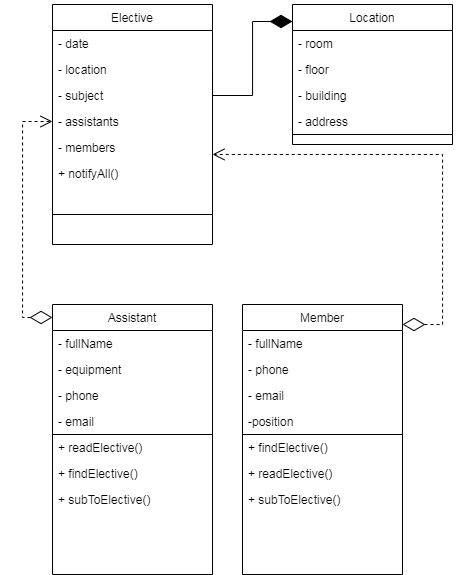

The diagram above was exported from draw.io. Its source (the exported page's mxGraphModel, read from the mxfile embedded in the PNG):
<mxGraphModel dx="1021" dy="567" grid="1" gridSize="10" guides="1" tooltips="1" connect="1" arrows="1" fold="1" page="1" pageScale="1" pageWidth="827" pageHeight="1169" math="0" shadow="0">
  <root>
    <mxCell id="WIyWlLk6GJQsqaUBKTNV-0" />
    <mxCell id="WIyWlLk6GJQsqaUBKTNV-1" parent="WIyWlLk6GJQsqaUBKTNV-0" />
    <mxCell id="zkfFHV4jXpPFQw0GAbJ--17" value="Elective" style="swimlane;fontStyle=0;align=center;verticalAlign=top;childLayout=stackLayout;horizontal=1;startSize=26;horizontalStack=0;resizeParent=1;resizeLast=0;collapsible=1;marginBottom=0;rounded=0;shadow=0;strokeWidth=1;" parent="WIyWlLk6GJQsqaUBKTNV-1" vertex="1">
      <mxGeometry x="160" y="120" width="160" height="240" as="geometry">
        <mxRectangle x="550" y="140" width="160" height="26" as="alternateBounds" />
      </mxGeometry>
    </mxCell>
    <mxCell id="zkfFHV4jXpPFQw0GAbJ--18" value="- date" style="text;align=left;verticalAlign=top;spacingLeft=4;spacingRight=4;overflow=hidden;rotatable=0;points=[[0,0.5],[1,0.5]];portConstraint=eastwest;" parent="zkfFHV4jXpPFQw0GAbJ--17" vertex="1">
      <mxGeometry y="26" width="160" height="26" as="geometry" />
    </mxCell>
    <mxCell id="zkfFHV4jXpPFQw0GAbJ--22" value="- location" style="text;align=left;verticalAlign=top;spacingLeft=4;spacingRight=4;overflow=hidden;rotatable=0;points=[[0,0.5],[1,0.5]];portConstraint=eastwest;rounded=0;shadow=0;html=0;" parent="zkfFHV4jXpPFQw0GAbJ--17" vertex="1">
      <mxGeometry y="52" width="160" height="26" as="geometry" />
    </mxCell>
    <mxCell id="zkfFHV4jXpPFQw0GAbJ--20" value="- subject" style="text;align=left;verticalAlign=top;spacingLeft=4;spacingRight=4;overflow=hidden;rotatable=0;points=[[0,0.5],[1,0.5]];portConstraint=eastwest;rounded=0;shadow=0;html=0;" parent="zkfFHV4jXpPFQw0GAbJ--17" vertex="1">
      <mxGeometry y="78" width="160" height="26" as="geometry" />
    </mxCell>
    <mxCell id="zkfFHV4jXpPFQw0GAbJ--21" value="- assistants" style="text;align=left;verticalAlign=top;spacingLeft=4;spacingRight=4;overflow=hidden;rotatable=0;points=[[0,0.5],[1,0.5]];portConstraint=eastwest;rounded=0;shadow=0;html=0;" parent="zkfFHV4jXpPFQw0GAbJ--17" vertex="1">
      <mxGeometry y="104" width="160" height="26" as="geometry" />
    </mxCell>
    <mxCell id="Quzh24m0dd2rtZeTutJD-13" value="- members" style="text;align=left;verticalAlign=top;spacingLeft=4;spacingRight=4;overflow=hidden;rotatable=0;points=[[0,0.5],[1,0.5]];portConstraint=eastwest;rounded=0;shadow=0;html=0;" parent="zkfFHV4jXpPFQw0GAbJ--17" vertex="1">
      <mxGeometry y="130" width="160" height="26" as="geometry" />
    </mxCell>
    <mxCell id="KevIWm5xx-aVeL13iys8-5" value="" style="endArrow=none;html=1;rounded=0;startSize=10;endSize=10;" parent="zkfFHV4jXpPFQw0GAbJ--17" edge="1">
      <mxGeometry width="50" height="50" relative="1" as="geometry">
        <mxPoint y="210" as="sourcePoint" />
        <mxPoint x="160" y="210" as="targetPoint" />
      </mxGeometry>
    </mxCell>
    <mxCell id="KevIWm5xx-aVeL13iys8-6" value="+ notifyAll()" style="text;align=left;verticalAlign=top;spacingLeft=4;spacingRight=4;overflow=hidden;rotatable=0;points=[[0,0.5],[1,0.5]];portConstraint=eastwest;rounded=0;shadow=0;html=0;" parent="zkfFHV4jXpPFQw0GAbJ--17" vertex="1">
      <mxGeometry y="156" width="160" height="26" as="geometry" />
    </mxCell>
    <mxCell id="Quzh24m0dd2rtZeTutJD-0" value="Location" style="swimlane;fontStyle=0;align=center;verticalAlign=top;childLayout=stackLayout;horizontal=1;startSize=26;horizontalStack=0;resizeParent=1;resizeLast=0;collapsible=1;marginBottom=0;rounded=0;shadow=0;strokeWidth=1;" parent="WIyWlLk6GJQsqaUBKTNV-1" vertex="1">
      <mxGeometry x="400" y="120" width="160" height="140" as="geometry">
        <mxRectangle x="550" y="140" width="160" height="26" as="alternateBounds" />
      </mxGeometry>
    </mxCell>
    <mxCell id="Quzh24m0dd2rtZeTutJD-1" value="- room" style="text;align=left;verticalAlign=top;spacingLeft=4;spacingRight=4;overflow=hidden;rotatable=0;points=[[0,0.5],[1,0.5]];portConstraint=eastwest;" parent="Quzh24m0dd2rtZeTutJD-0" vertex="1">
      <mxGeometry y="26" width="160" height="26" as="geometry" />
    </mxCell>
    <mxCell id="Quzh24m0dd2rtZeTutJD-4" value="- floor" style="text;align=left;verticalAlign=top;spacingLeft=4;spacingRight=4;overflow=hidden;rotatable=0;points=[[0,0.5],[1,0.5]];portConstraint=eastwest;rounded=0;shadow=0;html=0;" parent="Quzh24m0dd2rtZeTutJD-0" vertex="1">
      <mxGeometry y="52" width="160" height="26" as="geometry" />
    </mxCell>
    <mxCell id="Quzh24m0dd2rtZeTutJD-2" value="- building" style="text;align=left;verticalAlign=top;spacingLeft=4;spacingRight=4;overflow=hidden;rotatable=0;points=[[0,0.5],[1,0.5]];portConstraint=eastwest;rounded=0;shadow=0;html=0;" parent="Quzh24m0dd2rtZeTutJD-0" vertex="1">
      <mxGeometry y="78" width="160" height="26" as="geometry" />
    </mxCell>
    <mxCell id="Quzh24m0dd2rtZeTutJD-3" value="- address" style="text;align=left;verticalAlign=top;spacingLeft=4;spacingRight=4;overflow=hidden;rotatable=0;points=[[0,0.5],[1,0.5]];portConstraint=eastwest;rounded=0;shadow=0;html=0;" parent="Quzh24m0dd2rtZeTutJD-0" vertex="1">
      <mxGeometry y="104" width="160" height="26" as="geometry" />
    </mxCell>
    <mxCell id="KevIWm5xx-aVeL13iys8-3" value="" style="endArrow=none;html=1;rounded=0;startSize=10;endSize=10;" parent="Quzh24m0dd2rtZeTutJD-0" edge="1">
      <mxGeometry width="50" height="50" relative="1" as="geometry">
        <mxPoint y="130" as="sourcePoint" />
        <mxPoint x="160" y="130" as="targetPoint" />
      </mxGeometry>
    </mxCell>
    <mxCell id="Quzh24m0dd2rtZeTutJD-6" value="Assistant" style="swimlane;fontStyle=0;align=center;verticalAlign=top;childLayout=stackLayout;horizontal=1;startSize=26;horizontalStack=0;resizeParent=1;resizeLast=0;collapsible=1;marginBottom=0;rounded=0;shadow=0;strokeWidth=1;" parent="WIyWlLk6GJQsqaUBKTNV-1" vertex="1">
      <mxGeometry x="160" y="420" width="160" height="270" as="geometry">
        <mxRectangle x="550" y="140" width="160" height="26" as="alternateBounds" />
      </mxGeometry>
    </mxCell>
    <mxCell id="Quzh24m0dd2rtZeTutJD-7" value="- fullName" style="text;align=left;verticalAlign=top;spacingLeft=4;spacingRight=4;overflow=hidden;rotatable=0;points=[[0,0.5],[1,0.5]];portConstraint=eastwest;" parent="Quzh24m0dd2rtZeTutJD-6" vertex="1">
      <mxGeometry y="26" width="160" height="26" as="geometry" />
    </mxCell>
    <mxCell id="Quzh24m0dd2rtZeTutJD-8" value="- equipment" style="text;align=left;verticalAlign=top;spacingLeft=4;spacingRight=4;overflow=hidden;rotatable=0;points=[[0,0.5],[1,0.5]];portConstraint=eastwest;rounded=0;shadow=0;html=0;" parent="Quzh24m0dd2rtZeTutJD-6" vertex="1">
      <mxGeometry y="52" width="160" height="26" as="geometry" />
    </mxCell>
    <mxCell id="Quzh24m0dd2rtZeTutJD-11" value="- phone" style="text;align=left;verticalAlign=top;spacingLeft=4;spacingRight=4;overflow=hidden;rotatable=0;points=[[0,0.5],[1,0.5]];portConstraint=eastwest;rounded=0;shadow=0;html=0;" parent="Quzh24m0dd2rtZeTutJD-6" vertex="1">
      <mxGeometry y="78" width="160" height="26" as="geometry" />
    </mxCell>
    <mxCell id="Quzh24m0dd2rtZeTutJD-12" value="- email" style="text;align=left;verticalAlign=top;spacingLeft=4;spacingRight=4;overflow=hidden;rotatable=0;points=[[0,0.5],[1,0.5]];portConstraint=eastwest;rounded=0;shadow=0;html=0;" parent="Quzh24m0dd2rtZeTutJD-6" vertex="1">
      <mxGeometry y="104" width="160" height="26" as="geometry" />
    </mxCell>
    <mxCell id="KevIWm5xx-aVeL13iys8-7" value="" style="endArrow=none;html=1;rounded=0;startSize=10;endSize=10;" parent="Quzh24m0dd2rtZeTutJD-6" edge="1">
      <mxGeometry width="50" height="50" relative="1" as="geometry">
        <mxPoint y="130" as="sourcePoint" />
        <mxPoint x="160" y="130" as="targetPoint" />
      </mxGeometry>
    </mxCell>
    <mxCell id="KevIWm5xx-aVeL13iys8-11" value="+ readElective()" style="text;align=left;verticalAlign=top;spacingLeft=4;spacingRight=4;overflow=hidden;rotatable=0;points=[[0,0.5],[1,0.5]];portConstraint=eastwest;rounded=0;shadow=0;html=0;" parent="Quzh24m0dd2rtZeTutJD-6" vertex="1">
      <mxGeometry y="130" width="160" height="26" as="geometry" />
    </mxCell>
    <mxCell id="KevIWm5xx-aVeL13iys8-12" value="+ findElective()" style="text;align=left;verticalAlign=top;spacingLeft=4;spacingRight=4;overflow=hidden;rotatable=0;points=[[0,0.5],[1,0.5]];portConstraint=eastwest;rounded=0;shadow=0;html=0;" parent="Quzh24m0dd2rtZeTutJD-6" vertex="1">
      <mxGeometry y="156" width="160" height="26" as="geometry" />
    </mxCell>
    <mxCell id="qXYFIay3hPraaz1wD1Yb-0" value="+ subToElective()" style="text;align=left;verticalAlign=top;spacingLeft=4;spacingRight=4;overflow=hidden;rotatable=0;points=[[0,0.5],[1,0.5]];portConstraint=eastwest;rounded=0;shadow=0;html=0;" vertex="1" parent="Quzh24m0dd2rtZeTutJD-6">
      <mxGeometry y="182" width="160" height="26" as="geometry" />
    </mxCell>
    <mxCell id="Quzh24m0dd2rtZeTutJD-24" value="Member" style="swimlane;fontStyle=0;align=center;verticalAlign=top;childLayout=stackLayout;horizontal=1;startSize=26;horizontalStack=0;resizeParent=1;resizeLast=0;collapsible=1;marginBottom=0;rounded=0;shadow=0;strokeWidth=1;" parent="WIyWlLk6GJQsqaUBKTNV-1" vertex="1">
      <mxGeometry x="350" y="420" width="160" height="270" as="geometry">
        <mxRectangle x="550" y="140" width="160" height="26" as="alternateBounds" />
      </mxGeometry>
    </mxCell>
    <mxCell id="Quzh24m0dd2rtZeTutJD-25" value="- fullName" style="text;align=left;verticalAlign=top;spacingLeft=4;spacingRight=4;overflow=hidden;rotatable=0;points=[[0,0.5],[1,0.5]];portConstraint=eastwest;" parent="Quzh24m0dd2rtZeTutJD-24" vertex="1">
      <mxGeometry y="26" width="160" height="26" as="geometry" />
    </mxCell>
    <mxCell id="Quzh24m0dd2rtZeTutJD-27" value="- phone" style="text;align=left;verticalAlign=top;spacingLeft=4;spacingRight=4;overflow=hidden;rotatable=0;points=[[0,0.5],[1,0.5]];portConstraint=eastwest;rounded=0;shadow=0;html=0;" parent="Quzh24m0dd2rtZeTutJD-24" vertex="1">
      <mxGeometry y="52" width="160" height="26" as="geometry" />
    </mxCell>
    <mxCell id="Quzh24m0dd2rtZeTutJD-28" value="- email" style="text;align=left;verticalAlign=top;spacingLeft=4;spacingRight=4;overflow=hidden;rotatable=0;points=[[0,0.5],[1,0.5]];portConstraint=eastwest;rounded=0;shadow=0;html=0;" parent="Quzh24m0dd2rtZeTutJD-24" vertex="1">
      <mxGeometry y="78" width="160" height="26" as="geometry" />
    </mxCell>
    <mxCell id="Quzh24m0dd2rtZeTutJD-18" value="-position" style="text;align=left;verticalAlign=top;spacingLeft=4;spacingRight=4;overflow=hidden;rotatable=0;points=[[0,0.5],[1,0.5]];portConstraint=eastwest;rounded=0;shadow=0;html=0;" parent="Quzh24m0dd2rtZeTutJD-24" vertex="1">
      <mxGeometry y="104" width="160" height="26" as="geometry" />
    </mxCell>
    <mxCell id="KevIWm5xx-aVeL13iys8-4" value="" style="endArrow=none;html=1;rounded=0;startSize=10;endSize=10;" parent="Quzh24m0dd2rtZeTutJD-24" edge="1">
      <mxGeometry width="50" height="50" relative="1" as="geometry">
        <mxPoint y="130" as="sourcePoint" />
        <mxPoint x="160" y="130" as="targetPoint" />
      </mxGeometry>
    </mxCell>
    <mxCell id="KevIWm5xx-aVeL13iys8-15" value="+ findElective()" style="text;align=left;verticalAlign=top;spacingLeft=4;spacingRight=4;overflow=hidden;rotatable=0;points=[[0,0.5],[1,0.5]];portConstraint=eastwest;rounded=0;shadow=0;html=0;" parent="Quzh24m0dd2rtZeTutJD-24" vertex="1">
      <mxGeometry y="130" width="160" height="26" as="geometry" />
    </mxCell>
    <mxCell id="KevIWm5xx-aVeL13iys8-16" value="+ readElective()" style="text;align=left;verticalAlign=top;spacingLeft=4;spacingRight=4;overflow=hidden;rotatable=0;points=[[0,0.5],[1,0.5]];portConstraint=eastwest;rounded=0;shadow=0;html=0;" parent="Quzh24m0dd2rtZeTutJD-24" vertex="1">
      <mxGeometry y="156" width="160" height="26" as="geometry" />
    </mxCell>
    <mxCell id="KevIWm5xx-aVeL13iys8-17" value="+ subToElective()" style="text;align=left;verticalAlign=top;spacingLeft=4;spacingRight=4;overflow=hidden;rotatable=0;points=[[0,0.5],[1,0.5]];portConstraint=eastwest;rounded=0;shadow=0;html=0;" parent="Quzh24m0dd2rtZeTutJD-24" vertex="1">
      <mxGeometry y="182" width="160" height="26" as="geometry" />
    </mxCell>
    <mxCell id="Quzh24m0dd2rtZeTutJD-32" value="" style="endArrow=none;html=1;rounded=0;entryX=1;entryY=0.5;entryDx=0;entryDy=0;edgeStyle=orthogonalEdgeStyle;startArrow=diamondThin;startFill=1;endFill=0;endSize=20;startSize=20;" parent="WIyWlLk6GJQsqaUBKTNV-1" target="zkfFHV4jXpPFQw0GAbJ--22" edge="1">
      <mxGeometry width="50" height="50" relative="1" as="geometry">
        <mxPoint x="400" y="137" as="sourcePoint" />
        <mxPoint x="520" y="360" as="targetPoint" />
        <Array as="points">
          <mxPoint x="360" y="137" />
          <mxPoint x="360" y="211" />
        </Array>
      </mxGeometry>
    </mxCell>
    <mxCell id="Quzh24m0dd2rtZeTutJD-33" value="" style="endArrow=open;html=1;rounded=0;entryX=0;entryY=0.5;entryDx=0;entryDy=0;edgeStyle=orthogonalEdgeStyle;startArrow=diamondThin;startFill=0;endFill=0;dashed=1;startSize=20;endSize=10;exitX=0;exitY=0.048;exitDx=0;exitDy=0;exitPerimeter=0;" parent="WIyWlLk6GJQsqaUBKTNV-1" source="Quzh24m0dd2rtZeTutJD-6" target="zkfFHV4jXpPFQw0GAbJ--21" edge="1">
      <mxGeometry width="50" height="50" relative="1" as="geometry">
        <mxPoint x="110" y="480" as="sourcePoint" />
        <mxPoint x="330" y="221" as="targetPoint" />
        <Array as="points">
          <mxPoint x="130" y="433" />
          <mxPoint x="130" y="237" />
        </Array>
      </mxGeometry>
    </mxCell>
    <mxCell id="qXYFIay3hPraaz1wD1Yb-2" value="" style="endArrow=open;html=1;rounded=0;edgeStyle=orthogonalEdgeStyle;startArrow=diamondThin;startFill=0;endFill=0;dashed=1;startSize=20;endSize=10;exitX=1;exitY=0.074;exitDx=0;exitDy=0;exitPerimeter=0;" edge="1" parent="WIyWlLk6GJQsqaUBKTNV-1" source="Quzh24m0dd2rtZeTutJD-24" target="Quzh24m0dd2rtZeTutJD-13">
      <mxGeometry width="50" height="50" relative="1" as="geometry">
        <mxPoint x="540" y="440" as="sourcePoint" />
        <mxPoint x="640" y="270" as="targetPoint" />
        <Array as="points">
          <mxPoint x="550" y="440" />
          <mxPoint x="550" y="270" />
        </Array>
      </mxGeometry>
    </mxCell>
  </root>
</mxGraphModel>